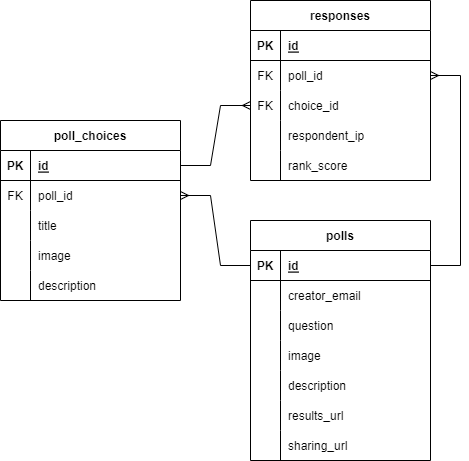

The diagram above was exported from draw.io. Its source (the exported page's mxGraphModel, read from the mxfile embedded in the PNG):
<mxGraphModel dx="792" dy="1114" grid="1" gridSize="10" guides="1" tooltips="1" connect="1" arrows="1" fold="1" page="1" pageScale="1" pageWidth="1100" pageHeight="850" background="none" math="0" shadow="0">
  <root>
    <mxCell id="0" />
    <mxCell id="1" parent="0" />
    <mxCell id="83x5jGY4_ytXOt1VsKWp-1" value="polls" style="shape=table;startSize=30;container=1;collapsible=1;childLayout=tableLayout;fixedRows=1;rowLines=0;fontStyle=1;align=center;resizeLast=1;" parent="1" vertex="1">
      <mxGeometry x="420" y="220" width="180" height="240" as="geometry" />
    </mxCell>
    <mxCell id="83x5jGY4_ytXOt1VsKWp-2" value="" style="shape=tableRow;horizontal=0;startSize=0;swimlaneHead=0;swimlaneBody=0;fillColor=none;collapsible=0;dropTarget=0;points=[[0,0.5],[1,0.5]];portConstraint=eastwest;top=0;left=0;right=0;bottom=1;" parent="83x5jGY4_ytXOt1VsKWp-1" vertex="1">
      <mxGeometry y="30" width="180" height="30" as="geometry" />
    </mxCell>
    <mxCell id="83x5jGY4_ytXOt1VsKWp-3" value="PK" style="shape=partialRectangle;connectable=0;fillColor=none;top=0;left=0;bottom=0;right=0;fontStyle=1;overflow=hidden;" parent="83x5jGY4_ytXOt1VsKWp-2" vertex="1">
      <mxGeometry width="30" height="30" as="geometry">
        <mxRectangle width="30" height="30" as="alternateBounds" />
      </mxGeometry>
    </mxCell>
    <mxCell id="83x5jGY4_ytXOt1VsKWp-4" value="id" style="shape=partialRectangle;connectable=0;fillColor=none;top=0;left=0;bottom=0;right=0;align=left;spacingLeft=6;fontStyle=5;overflow=hidden;" parent="83x5jGY4_ytXOt1VsKWp-2" vertex="1">
      <mxGeometry x="30" width="150" height="30" as="geometry">
        <mxRectangle width="150" height="30" as="alternateBounds" />
      </mxGeometry>
    </mxCell>
    <mxCell id="83x5jGY4_ytXOt1VsKWp-5" value="" style="shape=tableRow;horizontal=0;startSize=0;swimlaneHead=0;swimlaneBody=0;fillColor=none;collapsible=0;dropTarget=0;points=[[0,0.5],[1,0.5]];portConstraint=eastwest;top=0;left=0;right=0;bottom=0;" parent="83x5jGY4_ytXOt1VsKWp-1" vertex="1">
      <mxGeometry y="60" width="180" height="30" as="geometry" />
    </mxCell>
    <mxCell id="83x5jGY4_ytXOt1VsKWp-6" value="" style="shape=partialRectangle;connectable=0;fillColor=none;top=0;left=0;bottom=0;right=0;editable=1;overflow=hidden;" parent="83x5jGY4_ytXOt1VsKWp-5" vertex="1">
      <mxGeometry width="30" height="30" as="geometry">
        <mxRectangle width="30" height="30" as="alternateBounds" />
      </mxGeometry>
    </mxCell>
    <mxCell id="83x5jGY4_ytXOt1VsKWp-7" value="creator_email" style="shape=partialRectangle;connectable=0;fillColor=none;top=0;left=0;bottom=0;right=0;align=left;spacingLeft=6;overflow=hidden;" parent="83x5jGY4_ytXOt1VsKWp-5" vertex="1">
      <mxGeometry x="30" width="150" height="30" as="geometry">
        <mxRectangle width="150" height="30" as="alternateBounds" />
      </mxGeometry>
    </mxCell>
    <mxCell id="83x5jGY4_ytXOt1VsKWp-46" style="shape=tableRow;horizontal=0;startSize=0;swimlaneHead=0;swimlaneBody=0;fillColor=none;collapsible=0;dropTarget=0;points=[[0,0.5],[1,0.5]];portConstraint=eastwest;top=0;left=0;right=0;bottom=0;" parent="83x5jGY4_ytXOt1VsKWp-1" vertex="1">
      <mxGeometry y="90" width="180" height="30" as="geometry" />
    </mxCell>
    <mxCell id="83x5jGY4_ytXOt1VsKWp-47" style="shape=partialRectangle;connectable=0;fillColor=none;top=0;left=0;bottom=0;right=0;editable=1;overflow=hidden;" parent="83x5jGY4_ytXOt1VsKWp-46" vertex="1">
      <mxGeometry width="30" height="30" as="geometry">
        <mxRectangle width="30" height="30" as="alternateBounds" />
      </mxGeometry>
    </mxCell>
    <mxCell id="83x5jGY4_ytXOt1VsKWp-48" value="question" style="shape=partialRectangle;connectable=0;fillColor=none;top=0;left=0;bottom=0;right=0;align=left;spacingLeft=6;overflow=hidden;" parent="83x5jGY4_ytXOt1VsKWp-46" vertex="1">
      <mxGeometry x="30" width="150" height="30" as="geometry">
        <mxRectangle width="150" height="30" as="alternateBounds" />
      </mxGeometry>
    </mxCell>
    <mxCell id="L7ZTDZPyy_-PsPWKMUus-1" style="shape=tableRow;horizontal=0;startSize=0;swimlaneHead=0;swimlaneBody=0;fillColor=none;collapsible=0;dropTarget=0;points=[[0,0.5],[1,0.5]];portConstraint=eastwest;top=0;left=0;right=0;bottom=0;" parent="83x5jGY4_ytXOt1VsKWp-1" vertex="1">
      <mxGeometry y="120" width="180" height="30" as="geometry" />
    </mxCell>
    <mxCell id="L7ZTDZPyy_-PsPWKMUus-2" style="shape=partialRectangle;connectable=0;fillColor=none;top=0;left=0;bottom=0;right=0;editable=1;overflow=hidden;" parent="L7ZTDZPyy_-PsPWKMUus-1" vertex="1">
      <mxGeometry width="30" height="30" as="geometry">
        <mxRectangle width="30" height="30" as="alternateBounds" />
      </mxGeometry>
    </mxCell>
    <mxCell id="L7ZTDZPyy_-PsPWKMUus-3" value="image" style="shape=partialRectangle;connectable=0;fillColor=none;top=0;left=0;bottom=0;right=0;align=left;spacingLeft=6;overflow=hidden;" parent="L7ZTDZPyy_-PsPWKMUus-1" vertex="1">
      <mxGeometry x="30" width="150" height="30" as="geometry">
        <mxRectangle width="150" height="30" as="alternateBounds" />
      </mxGeometry>
    </mxCell>
    <mxCell id="83x5jGY4_ytXOt1VsKWp-49" style="shape=tableRow;horizontal=0;startSize=0;swimlaneHead=0;swimlaneBody=0;fillColor=none;collapsible=0;dropTarget=0;points=[[0,0.5],[1,0.5]];portConstraint=eastwest;top=0;left=0;right=0;bottom=0;" parent="83x5jGY4_ytXOt1VsKWp-1" vertex="1">
      <mxGeometry y="150" width="180" height="30" as="geometry" />
    </mxCell>
    <mxCell id="83x5jGY4_ytXOt1VsKWp-50" style="shape=partialRectangle;connectable=0;fillColor=none;top=0;left=0;bottom=0;right=0;editable=1;overflow=hidden;" parent="83x5jGY4_ytXOt1VsKWp-49" vertex="1">
      <mxGeometry width="30" height="30" as="geometry">
        <mxRectangle width="30" height="30" as="alternateBounds" />
      </mxGeometry>
    </mxCell>
    <mxCell id="83x5jGY4_ytXOt1VsKWp-51" value="description" style="shape=partialRectangle;connectable=0;fillColor=none;top=0;left=0;bottom=0;right=0;align=left;spacingLeft=6;overflow=hidden;" parent="83x5jGY4_ytXOt1VsKWp-49" vertex="1">
      <mxGeometry x="30" width="150" height="30" as="geometry">
        <mxRectangle width="150" height="30" as="alternateBounds" />
      </mxGeometry>
    </mxCell>
    <mxCell id="83x5jGY4_ytXOt1VsKWp-8" value="" style="shape=tableRow;horizontal=0;startSize=0;swimlaneHead=0;swimlaneBody=0;fillColor=none;collapsible=0;dropTarget=0;points=[[0,0.5],[1,0.5]];portConstraint=eastwest;top=0;left=0;right=0;bottom=0;" parent="83x5jGY4_ytXOt1VsKWp-1" vertex="1">
      <mxGeometry y="180" width="180" height="30" as="geometry" />
    </mxCell>
    <mxCell id="83x5jGY4_ytXOt1VsKWp-9" value="" style="shape=partialRectangle;connectable=0;fillColor=none;top=0;left=0;bottom=0;right=0;editable=1;overflow=hidden;" parent="83x5jGY4_ytXOt1VsKWp-8" vertex="1">
      <mxGeometry width="30" height="30" as="geometry">
        <mxRectangle width="30" height="30" as="alternateBounds" />
      </mxGeometry>
    </mxCell>
    <mxCell id="83x5jGY4_ytXOt1VsKWp-10" value="results_url" style="shape=partialRectangle;connectable=0;fillColor=none;top=0;left=0;bottom=0;right=0;align=left;spacingLeft=6;overflow=hidden;" parent="83x5jGY4_ytXOt1VsKWp-8" vertex="1">
      <mxGeometry x="30" width="150" height="30" as="geometry">
        <mxRectangle width="150" height="30" as="alternateBounds" />
      </mxGeometry>
    </mxCell>
    <mxCell id="83x5jGY4_ytXOt1VsKWp-11" value="" style="shape=tableRow;horizontal=0;startSize=0;swimlaneHead=0;swimlaneBody=0;fillColor=none;collapsible=0;dropTarget=0;points=[[0,0.5],[1,0.5]];portConstraint=eastwest;top=0;left=0;right=0;bottom=0;" parent="83x5jGY4_ytXOt1VsKWp-1" vertex="1">
      <mxGeometry y="210" width="180" height="30" as="geometry" />
    </mxCell>
    <mxCell id="83x5jGY4_ytXOt1VsKWp-12" value="" style="shape=partialRectangle;connectable=0;fillColor=none;top=0;left=0;bottom=0;right=0;editable=1;overflow=hidden;" parent="83x5jGY4_ytXOt1VsKWp-11" vertex="1">
      <mxGeometry width="30" height="30" as="geometry">
        <mxRectangle width="30" height="30" as="alternateBounds" />
      </mxGeometry>
    </mxCell>
    <mxCell id="83x5jGY4_ytXOt1VsKWp-13" value="sharing_url" style="shape=partialRectangle;connectable=0;fillColor=none;top=0;left=0;bottom=0;right=0;align=left;spacingLeft=6;overflow=hidden;" parent="83x5jGY4_ytXOt1VsKWp-11" vertex="1">
      <mxGeometry x="30" width="150" height="30" as="geometry">
        <mxRectangle width="150" height="30" as="alternateBounds" />
      </mxGeometry>
    </mxCell>
    <mxCell id="83x5jGY4_ytXOt1VsKWp-14" value="poll_choices" style="shape=table;startSize=30;container=1;collapsible=1;childLayout=tableLayout;fixedRows=1;rowLines=0;fontStyle=1;align=center;resizeLast=1;" parent="1" vertex="1">
      <mxGeometry x="170" y="120" width="180" height="180" as="geometry" />
    </mxCell>
    <mxCell id="83x5jGY4_ytXOt1VsKWp-15" value="" style="shape=tableRow;horizontal=0;startSize=0;swimlaneHead=0;swimlaneBody=0;fillColor=none;collapsible=0;dropTarget=0;points=[[0,0.5],[1,0.5]];portConstraint=eastwest;top=0;left=0;right=0;bottom=1;" parent="83x5jGY4_ytXOt1VsKWp-14" vertex="1">
      <mxGeometry y="30" width="180" height="30" as="geometry" />
    </mxCell>
    <mxCell id="83x5jGY4_ytXOt1VsKWp-16" value="PK" style="shape=partialRectangle;connectable=0;fillColor=none;top=0;left=0;bottom=0;right=0;fontStyle=1;overflow=hidden;" parent="83x5jGY4_ytXOt1VsKWp-15" vertex="1">
      <mxGeometry width="30" height="30" as="geometry">
        <mxRectangle width="30" height="30" as="alternateBounds" />
      </mxGeometry>
    </mxCell>
    <mxCell id="83x5jGY4_ytXOt1VsKWp-17" value="id" style="shape=partialRectangle;connectable=0;fillColor=none;top=0;left=0;bottom=0;right=0;align=left;spacingLeft=6;fontStyle=5;overflow=hidden;" parent="83x5jGY4_ytXOt1VsKWp-15" vertex="1">
      <mxGeometry x="30" width="150" height="30" as="geometry">
        <mxRectangle width="150" height="30" as="alternateBounds" />
      </mxGeometry>
    </mxCell>
    <mxCell id="83x5jGY4_ytXOt1VsKWp-18" value="" style="shape=tableRow;horizontal=0;startSize=0;swimlaneHead=0;swimlaneBody=0;fillColor=none;collapsible=0;dropTarget=0;points=[[0,0.5],[1,0.5]];portConstraint=eastwest;top=0;left=0;right=0;bottom=0;" parent="83x5jGY4_ytXOt1VsKWp-14" vertex="1">
      <mxGeometry y="60" width="180" height="30" as="geometry" />
    </mxCell>
    <mxCell id="83x5jGY4_ytXOt1VsKWp-19" value="FK" style="shape=partialRectangle;connectable=0;fillColor=none;top=0;left=0;bottom=0;right=0;editable=1;overflow=hidden;" parent="83x5jGY4_ytXOt1VsKWp-18" vertex="1">
      <mxGeometry width="30" height="30" as="geometry">
        <mxRectangle width="30" height="30" as="alternateBounds" />
      </mxGeometry>
    </mxCell>
    <mxCell id="83x5jGY4_ytXOt1VsKWp-20" value="poll_id" style="shape=partialRectangle;connectable=0;fillColor=none;top=0;left=0;bottom=0;right=0;align=left;spacingLeft=6;overflow=hidden;" parent="83x5jGY4_ytXOt1VsKWp-18" vertex="1">
      <mxGeometry x="30" width="150" height="30" as="geometry">
        <mxRectangle width="150" height="30" as="alternateBounds" />
      </mxGeometry>
    </mxCell>
    <mxCell id="83x5jGY4_ytXOt1VsKWp-21" value="" style="shape=tableRow;horizontal=0;startSize=0;swimlaneHead=0;swimlaneBody=0;fillColor=none;collapsible=0;dropTarget=0;points=[[0,0.5],[1,0.5]];portConstraint=eastwest;top=0;left=0;right=0;bottom=0;" parent="83x5jGY4_ytXOt1VsKWp-14" vertex="1">
      <mxGeometry y="90" width="180" height="30" as="geometry" />
    </mxCell>
    <mxCell id="83x5jGY4_ytXOt1VsKWp-22" value="" style="shape=partialRectangle;connectable=0;fillColor=none;top=0;left=0;bottom=0;right=0;editable=1;overflow=hidden;" parent="83x5jGY4_ytXOt1VsKWp-21" vertex="1">
      <mxGeometry width="30" height="30" as="geometry">
        <mxRectangle width="30" height="30" as="alternateBounds" />
      </mxGeometry>
    </mxCell>
    <mxCell id="83x5jGY4_ytXOt1VsKWp-23" value="title" style="shape=partialRectangle;connectable=0;fillColor=none;top=0;left=0;bottom=0;right=0;align=left;spacingLeft=6;overflow=hidden;" parent="83x5jGY4_ytXOt1VsKWp-21" vertex="1">
      <mxGeometry x="30" width="150" height="30" as="geometry">
        <mxRectangle width="150" height="30" as="alternateBounds" />
      </mxGeometry>
    </mxCell>
    <mxCell id="aRgKzZ6NiDBJfcVrSuzy-1" style="shape=tableRow;horizontal=0;startSize=0;swimlaneHead=0;swimlaneBody=0;fillColor=none;collapsible=0;dropTarget=0;points=[[0,0.5],[1,0.5]];portConstraint=eastwest;top=0;left=0;right=0;bottom=0;" vertex="1" parent="83x5jGY4_ytXOt1VsKWp-14">
      <mxGeometry y="120" width="180" height="30" as="geometry" />
    </mxCell>
    <mxCell id="aRgKzZ6NiDBJfcVrSuzy-2" style="shape=partialRectangle;connectable=0;fillColor=none;top=0;left=0;bottom=0;right=0;editable=1;overflow=hidden;" vertex="1" parent="aRgKzZ6NiDBJfcVrSuzy-1">
      <mxGeometry width="30" height="30" as="geometry">
        <mxRectangle width="30" height="30" as="alternateBounds" />
      </mxGeometry>
    </mxCell>
    <mxCell id="aRgKzZ6NiDBJfcVrSuzy-3" value="image" style="shape=partialRectangle;connectable=0;fillColor=none;top=0;left=0;bottom=0;right=0;align=left;spacingLeft=6;overflow=hidden;" vertex="1" parent="aRgKzZ6NiDBJfcVrSuzy-1">
      <mxGeometry x="30" width="150" height="30" as="geometry">
        <mxRectangle width="150" height="30" as="alternateBounds" />
      </mxGeometry>
    </mxCell>
    <mxCell id="83x5jGY4_ytXOt1VsKWp-24" value="" style="shape=tableRow;horizontal=0;startSize=0;swimlaneHead=0;swimlaneBody=0;fillColor=none;collapsible=0;dropTarget=0;points=[[0,0.5],[1,0.5]];portConstraint=eastwest;top=0;left=0;right=0;bottom=0;" parent="83x5jGY4_ytXOt1VsKWp-14" vertex="1">
      <mxGeometry y="150" width="180" height="30" as="geometry" />
    </mxCell>
    <mxCell id="83x5jGY4_ytXOt1VsKWp-25" value="" style="shape=partialRectangle;connectable=0;fillColor=none;top=0;left=0;bottom=0;right=0;editable=1;overflow=hidden;" parent="83x5jGY4_ytXOt1VsKWp-24" vertex="1">
      <mxGeometry width="30" height="30" as="geometry">
        <mxRectangle width="30" height="30" as="alternateBounds" />
      </mxGeometry>
    </mxCell>
    <mxCell id="83x5jGY4_ytXOt1VsKWp-26" value="description" style="shape=partialRectangle;connectable=0;fillColor=none;top=0;left=0;bottom=0;right=0;align=left;spacingLeft=6;overflow=hidden;" parent="83x5jGY4_ytXOt1VsKWp-24" vertex="1">
      <mxGeometry x="30" width="150" height="30" as="geometry">
        <mxRectangle width="150" height="30" as="alternateBounds" />
      </mxGeometry>
    </mxCell>
    <mxCell id="83x5jGY4_ytXOt1VsKWp-27" value="" style="edgeStyle=entityRelationEdgeStyle;fontSize=12;html=1;endArrow=ERmany;rounded=0;entryX=1;entryY=0.5;entryDx=0;entryDy=0;" parent="1" source="83x5jGY4_ytXOt1VsKWp-2" target="83x5jGY4_ytXOt1VsKWp-18" edge="1">
      <mxGeometry width="100" height="100" relative="1" as="geometry">
        <mxPoint x="290" y="430" as="sourcePoint" />
        <mxPoint x="390" y="330" as="targetPoint" />
      </mxGeometry>
    </mxCell>
    <mxCell id="83x5jGY4_ytXOt1VsKWp-28" value="responses" style="shape=table;startSize=30;container=1;collapsible=1;childLayout=tableLayout;fixedRows=1;rowLines=0;fontStyle=1;align=center;resizeLast=1;" parent="1" vertex="1">
      <mxGeometry x="420" width="180" height="180" as="geometry" />
    </mxCell>
    <mxCell id="83x5jGY4_ytXOt1VsKWp-29" value="" style="shape=tableRow;horizontal=0;startSize=0;swimlaneHead=0;swimlaneBody=0;fillColor=none;collapsible=0;dropTarget=0;points=[[0,0.5],[1,0.5]];portConstraint=eastwest;top=0;left=0;right=0;bottom=1;" parent="83x5jGY4_ytXOt1VsKWp-28" vertex="1">
      <mxGeometry y="30" width="180" height="30" as="geometry" />
    </mxCell>
    <mxCell id="83x5jGY4_ytXOt1VsKWp-30" value="PK" style="shape=partialRectangle;connectable=0;fillColor=none;top=0;left=0;bottom=0;right=0;fontStyle=1;overflow=hidden;" parent="83x5jGY4_ytXOt1VsKWp-29" vertex="1">
      <mxGeometry width="30" height="30" as="geometry">
        <mxRectangle width="30" height="30" as="alternateBounds" />
      </mxGeometry>
    </mxCell>
    <mxCell id="83x5jGY4_ytXOt1VsKWp-31" value="id" style="shape=partialRectangle;connectable=0;fillColor=none;top=0;left=0;bottom=0;right=0;align=left;spacingLeft=6;fontStyle=5;overflow=hidden;" parent="83x5jGY4_ytXOt1VsKWp-29" vertex="1">
      <mxGeometry x="30" width="150" height="30" as="geometry">
        <mxRectangle width="150" height="30" as="alternateBounds" />
      </mxGeometry>
    </mxCell>
    <mxCell id="83x5jGY4_ytXOt1VsKWp-41" style="shape=tableRow;horizontal=0;startSize=0;swimlaneHead=0;swimlaneBody=0;fillColor=none;collapsible=0;dropTarget=0;points=[[0,0.5],[1,0.5]];portConstraint=eastwest;top=0;left=0;right=0;bottom=0;" parent="83x5jGY4_ytXOt1VsKWp-28" vertex="1">
      <mxGeometry y="60" width="180" height="30" as="geometry" />
    </mxCell>
    <mxCell id="83x5jGY4_ytXOt1VsKWp-42" value="FK" style="shape=partialRectangle;connectable=0;fillColor=none;top=0;left=0;bottom=0;right=0;editable=1;overflow=hidden;" parent="83x5jGY4_ytXOt1VsKWp-41" vertex="1">
      <mxGeometry width="30" height="30" as="geometry">
        <mxRectangle width="30" height="30" as="alternateBounds" />
      </mxGeometry>
    </mxCell>
    <mxCell id="83x5jGY4_ytXOt1VsKWp-43" value="poll_id" style="shape=partialRectangle;connectable=0;fillColor=none;top=0;left=0;bottom=0;right=0;align=left;spacingLeft=6;overflow=hidden;" parent="83x5jGY4_ytXOt1VsKWp-41" vertex="1">
      <mxGeometry x="30" width="150" height="30" as="geometry">
        <mxRectangle width="150" height="30" as="alternateBounds" />
      </mxGeometry>
    </mxCell>
    <mxCell id="83x5jGY4_ytXOt1VsKWp-32" value="" style="shape=tableRow;horizontal=0;startSize=0;swimlaneHead=0;swimlaneBody=0;fillColor=none;collapsible=0;dropTarget=0;points=[[0,0.5],[1,0.5]];portConstraint=eastwest;top=0;left=0;right=0;bottom=0;" parent="83x5jGY4_ytXOt1VsKWp-28" vertex="1">
      <mxGeometry y="90" width="180" height="30" as="geometry" />
    </mxCell>
    <mxCell id="83x5jGY4_ytXOt1VsKWp-33" value="FK" style="shape=partialRectangle;connectable=0;fillColor=none;top=0;left=0;bottom=0;right=0;editable=1;overflow=hidden;" parent="83x5jGY4_ytXOt1VsKWp-32" vertex="1">
      <mxGeometry width="30" height="30" as="geometry">
        <mxRectangle width="30" height="30" as="alternateBounds" />
      </mxGeometry>
    </mxCell>
    <mxCell id="83x5jGY4_ytXOt1VsKWp-34" value="choice_id" style="shape=partialRectangle;connectable=0;fillColor=none;top=0;left=0;bottom=0;right=0;align=left;spacingLeft=6;overflow=hidden;" parent="83x5jGY4_ytXOt1VsKWp-32" vertex="1">
      <mxGeometry x="30" width="150" height="30" as="geometry">
        <mxRectangle width="150" height="30" as="alternateBounds" />
      </mxGeometry>
    </mxCell>
    <mxCell id="83x5jGY4_ytXOt1VsKWp-38" value="" style="shape=tableRow;horizontal=0;startSize=0;swimlaneHead=0;swimlaneBody=0;fillColor=none;collapsible=0;dropTarget=0;points=[[0,0.5],[1,0.5]];portConstraint=eastwest;top=0;left=0;right=0;bottom=0;" parent="83x5jGY4_ytXOt1VsKWp-28" vertex="1">
      <mxGeometry y="120" width="180" height="30" as="geometry" />
    </mxCell>
    <mxCell id="83x5jGY4_ytXOt1VsKWp-39" value="" style="shape=partialRectangle;connectable=0;fillColor=none;top=0;left=0;bottom=0;right=0;editable=1;overflow=hidden;" parent="83x5jGY4_ytXOt1VsKWp-38" vertex="1">
      <mxGeometry width="30" height="30" as="geometry">
        <mxRectangle width="30" height="30" as="alternateBounds" />
      </mxGeometry>
    </mxCell>
    <mxCell id="83x5jGY4_ytXOt1VsKWp-40" value="respondent_ip" style="shape=partialRectangle;connectable=0;fillColor=none;top=0;left=0;bottom=0;right=0;align=left;spacingLeft=6;overflow=hidden;" parent="83x5jGY4_ytXOt1VsKWp-38" vertex="1">
      <mxGeometry x="30" width="150" height="30" as="geometry">
        <mxRectangle width="150" height="30" as="alternateBounds" />
      </mxGeometry>
    </mxCell>
    <mxCell id="Y7eg4jjW95cuScEFgI5m-1" style="shape=tableRow;horizontal=0;startSize=0;swimlaneHead=0;swimlaneBody=0;fillColor=none;collapsible=0;dropTarget=0;points=[[0,0.5],[1,0.5]];portConstraint=eastwest;top=0;left=0;right=0;bottom=0;" parent="83x5jGY4_ytXOt1VsKWp-28" vertex="1">
      <mxGeometry y="150" width="180" height="30" as="geometry" />
    </mxCell>
    <mxCell id="Y7eg4jjW95cuScEFgI5m-2" style="shape=partialRectangle;connectable=0;fillColor=none;top=0;left=0;bottom=0;right=0;editable=1;overflow=hidden;" parent="Y7eg4jjW95cuScEFgI5m-1" vertex="1">
      <mxGeometry width="30" height="30" as="geometry">
        <mxRectangle width="30" height="30" as="alternateBounds" />
      </mxGeometry>
    </mxCell>
    <mxCell id="Y7eg4jjW95cuScEFgI5m-3" value="rank_score" style="shape=partialRectangle;connectable=0;fillColor=none;top=0;left=0;bottom=0;right=0;align=left;spacingLeft=6;overflow=hidden;" parent="Y7eg4jjW95cuScEFgI5m-1" vertex="1">
      <mxGeometry x="30" width="150" height="30" as="geometry">
        <mxRectangle width="150" height="30" as="alternateBounds" />
      </mxGeometry>
    </mxCell>
    <mxCell id="83x5jGY4_ytXOt1VsKWp-44" value="" style="edgeStyle=entityRelationEdgeStyle;fontSize=12;html=1;endArrow=ERmany;rounded=0;" parent="1" source="83x5jGY4_ytXOt1VsKWp-2" target="83x5jGY4_ytXOt1VsKWp-41" edge="1">
      <mxGeometry width="100" height="100" relative="1" as="geometry">
        <mxPoint x="560" y="510" as="sourcePoint" />
        <mxPoint x="660" y="410" as="targetPoint" />
      </mxGeometry>
    </mxCell>
    <mxCell id="83x5jGY4_ytXOt1VsKWp-45" value="" style="edgeStyle=entityRelationEdgeStyle;fontSize=12;html=1;endArrow=ERmany;rounded=0;" parent="1" source="83x5jGY4_ytXOt1VsKWp-15" target="83x5jGY4_ytXOt1VsKWp-32" edge="1">
      <mxGeometry width="100" height="100" relative="1" as="geometry">
        <mxPoint x="90" y="530" as="sourcePoint" />
        <mxPoint x="190" y="430" as="targetPoint" />
      </mxGeometry>
    </mxCell>
  </root>
</mxGraphModel>